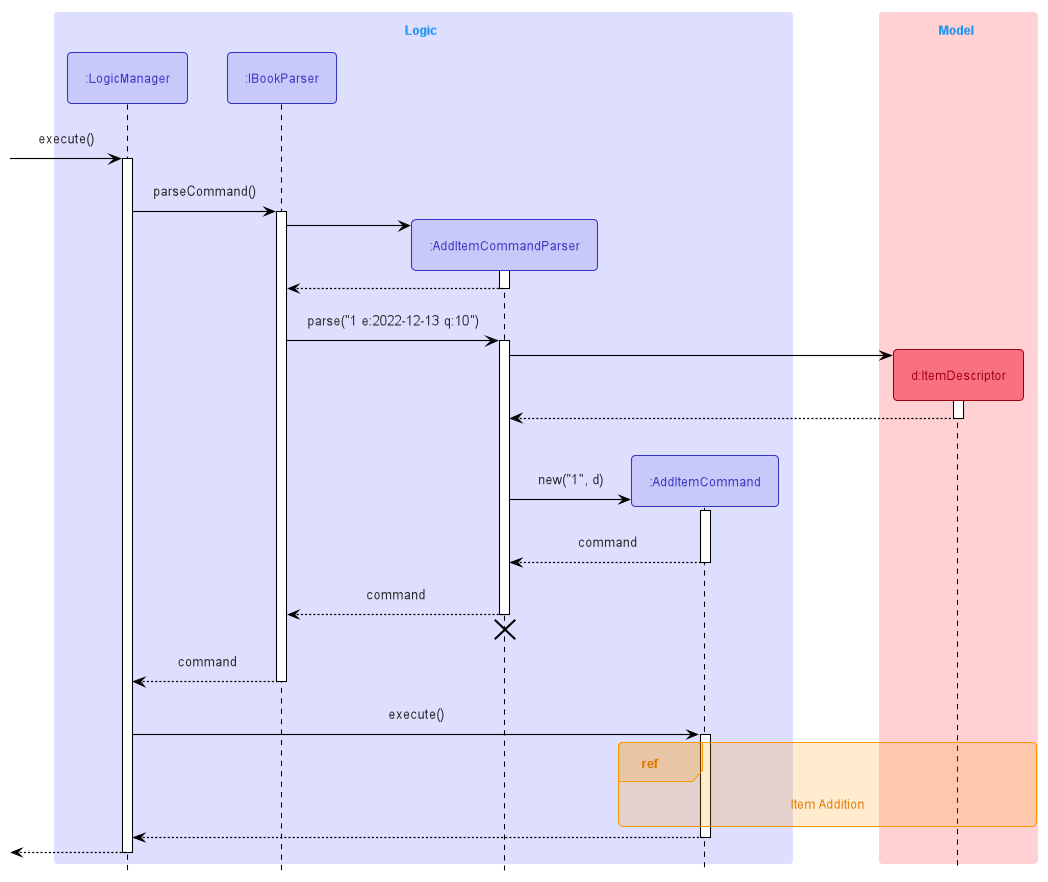

The diagram above was rendered by PlantUML. Its source (embedded in the PNG):
@startuml
!include Style.puml
!include SequenceStyle.puml

skinparam SequenceFontSize 30

box Logic LOGIC_COLOR_LIGHT
participant ":LogicManager" as LogicManager<<Logic>>
participant ":IBookParser" as IBookParser<<Logic>>
participant ":AddItemCommandParser" as AddItemCommandParser<<Logic>>
participant ":AddItemCommand" as AddItemCommand<<Logic>>
end box

box Model MODEL_COLOR_LIGHT
participant "d:ItemDescriptor" as ItemDescriptor<<Model>>
end box

[-> LogicManager : execute()
activate LogicManager

LogicManager -> IBookParser : parseCommand()
activate IBookParser

create AddItemCommandParser
IBookParser -> AddItemCommandParser
activate AddItemCommandParser

AddItemCommandParser --> IBookParser
deactivate AddItemCommandParser

IBookParser -> AddItemCommandParser : parse("1 e:2022-12-13 q:10")
activate AddItemCommandParser

create ItemDescriptor
AddItemCommandParser -> ItemDescriptor
activate ItemDescriptor

ItemDescriptor --> AddItemCommandParser
deactivate ItemDescriptor
ItemDescriptor -[hidden]-> AddItemCommandParser
ItemDescriptor -[hidden]-> AddItemCommandParser

create AddItemCommand
AddItemCommandParser -> AddItemCommand : new("1", d)
activate AddItemCommand
AddItemCommand --> AddItemCommandParser : command
deactivate AddItemCommand

AddItemCommandParser --> IBookParser : command
deactivate AddItemCommandParser
'Hidden arrow to position the destroy marker below the end of the activation bar.
AddItemCommandParser -[hidden]-> IBookParser
destroy AddItemCommandParser

IBookParser --> LogicManager : command
deactivate IBookParser

LogicManager -> AddItemCommand : execute()
activate AddItemCommand

ref over AddItemCommand, ItemDescriptor : Item Addition

AddItemCommand --> LogicManager
deactivate AddItemCommand

[<-- LogicManager
deactivate LogicManager

@enduml